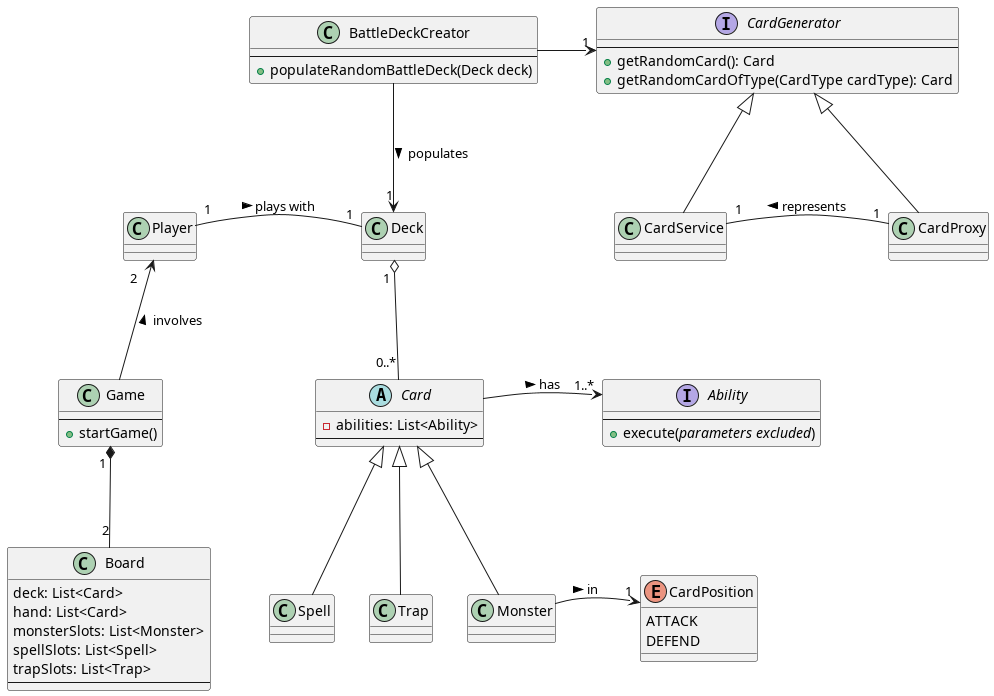

The diagram above was rendered by PlantUML. Its source (embedded in the PNG):
@startuml yugioh-domain

class Game {
    --
    + startGame()
}

class Board {
    deck: List<Card>
    hand: List<Card>
    monsterSlots: List<Monster>
    spellSlots: List<Spell>
    trapSlots: List<Trap>
    --
}

abstract class Card {
    - abilities: List<Ability>
    --
}


interface Ability {
    --
    + execute(//parameters excluded//)
}

interface CardGenerator {
   --
   + getRandomCard(): Card
   + getRandomCardOfType(CardType cardType): Card
}

class BattleDeckCreator {
   --
   + populateRandomBattleDeck(Deck deck)
}

class CardProxy {}

class CardService {}

class Player {}

class Deck {}

enum CardPosition{
    ATTACK
    DEFEND
}

class Monster{}
class Spell{}
class Trap{}

BattleDeckCreator -> "1" CardGenerator
BattleDeckCreator --> "1" Deck : populates >
CardGenerator <|-- CardProxy
CardGenerator <|-- CardService
CardService "1" - "1" CardProxy : < represents 

Player "2" <-- Game : < involves 
Game "1" *-- "2" Board

Player "1" - "1" Deck : plays with >

Deck "1" o-- "0..*" Card

Card <|-- Monster
Monster -> "1" CardPosition : in >
Card <|-- Spell
Card <|-- Trap

Card -> "1..*" Ability : has >

@enduml